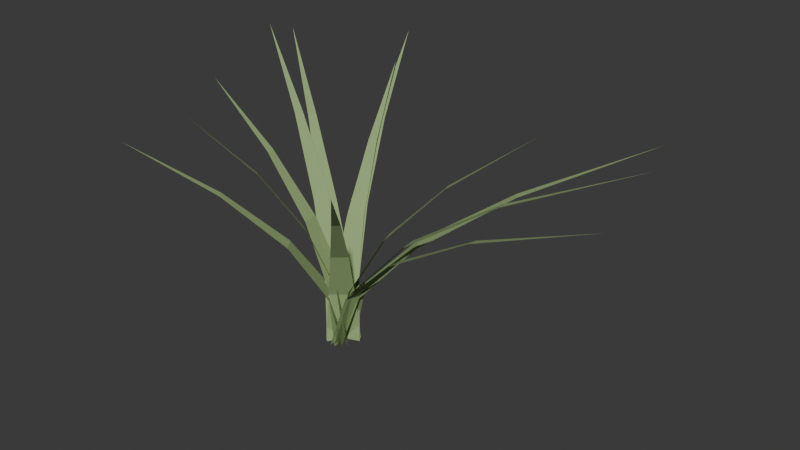 # Source: grass.blend  (saved by Blender 5.2.45; exported with 4.5.12 LTS)
import bpy
from mathutils import Matrix  # noqa: F401  (used for matrix-valued properties, if any)

bpy.ops.wm.read_factory_settings(use_empty=True)
scene = bpy.context.scene
scene.name = 'Scene'

# ---- materials (node trees are filled in below, after node groups)
mat_grass_leaf = bpy.data.materials.new('grass_leaf')

# ---- material node trees
mat_grass_leaf.use_nodes = True; mat_grass_leaf.node_tree.nodes.clear()
_N = mat_grass_leaf.node_tree.nodes; _L = mat_grass_leaf.node_tree.links
n0 = _N.new('ShaderNodeBsdfPrincipled'); n0.name = 'Principled BSDF'; n0.location = (-200, 100)
n0.inputs[0].default_value = (0.3, 0.42, 0.18, 1.0)
n0.inputs[2].default_value = 0.9
n0.inputs[10].default_value = 0.005
n1 = _N.new('ShaderNodeOutputMaterial'); n1.name = 'Material Output'; n1.location = (200, 100)
_L.new(n0.outputs[0], n1.inputs[0])
n1.is_active_output = True

# ---- world
world_world = bpy.data.worlds.new('World'); scene.world = world_world
world_world.use_nodes = True; world_world.node_tree.nodes.clear()
_N = world_world.node_tree.nodes; _L = world_world.node_tree.links
n0 = _N.new('ShaderNodeBackground'); n0.name = 'Background'; n0.location = (-200, 100)
n0.inputs[0].default_value = (0.05, 0.05, 0.05, 1.0)
n1 = _N.new('ShaderNodeOutputWorld'); n1.name = 'World Output'; n1.location = (200, 100)
_L.new(n0.outputs[0], n1.inputs[0])
n1.is_active_output = True

# ---- meshes
me_grass = bpy.data.meshes.new('grass')
me_grass.from_pydata([(-0.009878, -0.01739, 0.0), (0.009878, 0.01739, 0.0), (-0.02231, -0.004582, 0.07433), (-0.007489, 0.0215, 0.07433), (-0.06453, 0.02515, 0.1487), (-0.05465, 0.04254, 0.1487), (-0.1365, 0.0718, 0.223), (-0.1316, 0.0805, 0.223), (-0.2384, 0.1354, 0.2973), (-0.2384, 0.1354, 0.2973), (0.002131, 0.01989, 0.0), (-0.002131, -0.01989, 0.0), (0.02309, 0.01261, 0.06661), (0.01989, -0.01722, 0.06661), (0.08702, 0.0007317, 0.1332), (0.08489, -0.01915, 0.1332), (0.1939, -0.01575, 0.1998), (0.1929, -0.0257, 0.1998), (0.3438, -0.03685, 0.2664), (0.3438, -0.03685, 0.2664), (-0.002752, 0.01981, 0.0), (0.002752, -0.01981, 0.0), (0.01933, 0.01783, 0.07361), (0.02345, -0.01189, 0.07361), (0.08419, 0.02179, 0.1472), (0.08694, 0.001981, 0.1472), (0.1918, 0.0317, 0.2208), (0.1932, 0.02179, 0.2208), (0.3422, 0.04754, 0.2944), (0.3422, 0.04754, 0.2944), (0.01239, -0.0157, 0.0), (-0.01239, 0.0157, 0.0), (-0.002074, -0.02074, 0.0609), (-0.02065, 0.002813, 0.0609), (-0.03926, -0.04371, 0.1218), (-0.05165, -0.028, 0.1218), (-0.09918, -0.0846, 0.1827), (-0.1054, -0.07675, 0.1827), (-0.1818, -0.1434, 0.2436), (-0.1818, -0.1434, 0.2436), (0.003803, -0.01964, 0.0), (-0.003803, 0.01964, 0.0), (-0.006869, -0.01661, 0.07269), (-0.01257, 0.01284, 0.07269), (-0.03698, -0.01735, 0.1454), (-0.04079, 0.002287, 0.1454), (-0.08654, -0.02185, 0.2181), (-0.08844, -0.01204, 0.2181), (-0.1555, -0.03012, 0.2908), (-0.1555, -0.03012, 0.2908), (-0.01866, -0.007185, 0.0), (0.01866, 0.007185, 0.0), (-0.01931, 0.00842, 0.07454), (0.008683, 0.0192, 0.07454), (-0.03059, 0.05164, 0.1491), (-0.01193, 0.05883, 0.1491), (-0.0525, 0.1225, 0.2236), (-0.04317, 0.1261, 0.2236), (-0.08505, 0.2209, 0.2982), (-0.08505, 0.2209, 0.2982), (0.01708, -0.01041, 0.0), (-0.01708, 0.01041, 0.0), (0.007707, -0.01617, 0.07386), (-0.01791, -0.0005566, 0.07386), (-0.01186, -0.03867, 0.1477), (-0.02894, -0.02825, 0.1477), (-0.04163, -0.07789, 0.2216), (-0.05017, -0.07268, 0.2216), (-0.0816, -0.1338, 0.2954), (-0.0816, -0.1338, 0.2954), (-0.0118, -0.01615, 0.0), (0.0118, 0.01615, 0.0), (-0.02356, -0.001363, 0.07121), (-0.005862, 0.02286, 0.07121), (-0.06474, 0.03492, 0.1424), (-0.05294, 0.05107, 0.1424), (-0.1353, 0.0927, 0.2136), (-0.1294, 0.1008, 0.2136), (-0.2354, 0.172, 0.2848), (-0.2354, 0.172, 0.2848), (0.01523, 0.01296, 0.0), (-0.01523, -0.01296, 0.0), (0.01805, 0.001931, 0.0644), (-0.00479, -0.01751, 0.0644), (0.03414, -0.02469, 0.1288), (0.01892, -0.03765, 0.1288), (0.0635, -0.06688, 0.1932), (0.05588, -0.07337, 0.1932), (0.1061, -0.1247, 0.2576), (0.1061, -0.1247, 0.2576), (-0.006547, 0.0189, 0.0), (0.006547, -0.0189, 0.0), (0.007848, 0.01859, 0.07092), (0.01767, -0.009753, 0.07092), (0.04776, 0.02713, 0.1418), (0.05431, 0.008232, 0.1418), (0.1132, 0.04451, 0.2127), (0.1165, 0.03506, 0.2127), (0.2041, 0.07073, 0.2837), (0.2041, 0.07073, 0.2837), (-0.01868, -0.007133, 0.0), (0.01868, 0.007133, 0.0), (-0.01816, 0.005505, 0.06886), (0.00987, 0.0162, 0.06886), (-0.02592, 0.03985, 0.1377), (-0.007233, 0.04699, 0.1377), (-0.04197, 0.09591, 0.2066), (-0.03262, 0.09948, 0.2066), (-0.0663, 0.1737, 0.2754), (-0.0663, 0.1737, 0.2754), (-0.01149, 0.01637, 0.0), (0.01149, -0.01637, 0.0), (0.008704, 0.02443, 0.06332), (0.02594, -0.0001267, 0.06332), (0.06353, 0.0568, 0.1266), (0.07502, 0.04042, 0.1266), (0.153, 0.1135, 0.19), (0.1587, 0.1053, 0.19), (0.2771, 0.1944, 0.2533), (0.2771, 0.1944, 0.2533)], [], [(0, 1, 3), (0, 3, 2), (2, 3, 5), (2, 5, 4), (4, 5, 7), (4, 7, 6), (6, 7, 9), (6, 9, 8), (10, 11, 13), (10, 13, 12), (12, 13, 15), (12, 15, 14), (14, 15, 17), (14, 17, 16), (16, 17, 19), (16, 19, 18), (20, 21, 23), (20, 23, 22), (22, 23, 25), (22, 25, 24), (24, 25, 27), (24, 27, 26), (26, 27, 29), (26, 29, 28), (30, 31, 33), (30, 33, 32), (32, 33, 35), (32, 35, 34), (34, 35, 37), (34, 37, 36), (36, 37, 39), (36, 39, 38), (40, 41, 43), (40, 43, 42), (42, 43, 45), (42, 45, 44), (44, 45, 47), (44, 47, 46), (46, 47, 49), (46, 49, 48), (50, 51, 53), (50, 53, 52), (52, 53, 55), (52, 55, 54), (54, 55, 57), (54, 57, 56), (56, 57, 59), (56, 59, 58), (60, 61, 63), (60, 63, 62), (62, 63, 65), (62, 65, 64), (64, 65, 67), (64, 67, 66), (66, 67, 69), (66, 69, 68), (70, 71, 73), (70, 73, 72), (72, 73, 75), (72, 75, 74), (74, 75, 77), (74, 77, 76), (76, 77, 79), (76, 79, 78), (80, 81, 83), (80, 83, 82), (82, 83, 85), (82, 85, 84), (84, 85, 87), (84, 87, 86), (86, 87, 89), (86, 89, 88), (90, 91, 93), (90, 93, 92), (92, 93, 95), (92, 95, 94), (94, 95, 97), (94, 97, 96), (96, 97, 99), (96, 99, 98), (100, 101, 103), (100, 103, 102), (102, 103, 105), (102, 105, 104), (104, 105, 107), (104, 107, 106), (106, 107, 109), (106, 109, 108), (110, 111, 113), (110, 113, 112), (112, 113, 115), (112, 115, 114), (114, 115, 117), (114, 117, 116), (116, 117, 119), (116, 119, 118)])
me_grass.materials.append(mat_grass_leaf)
me_grass.update()

# ---- objects
ob_grass = bpy.data.objects.new('grass', me_grass)

# ---- transforms, parenting, visibility, modifiers, constraints
ob_grass.location = (0.0, 0.0, 0.0)

# ---- collection membership
scene.collection.objects.link(ob_grass)

# ---- scene / render settings (as saved in the file)
scene.frame_start = 1; scene.frame_end = 250; scene.frame_set(1)
scene.render.engine = 'BLENDER_EEVEE_NEXT'
scene.render.bake_bias = 0.0
scene.render.bake_samples = 0
scene.render.compositor_device = 'GPU'
scene.eevee.use_volume_custom_range = False
scene.eevee.fast_gi_thickness_near = 0.1
scene.eevee.fast_gi_thickness_far = 0.0
scene.eevee.ray_tracing_options.screen_trace_thickness = 0.1
bpy.context.view_layer.update()

# ---- added for rendering (the .blend has no active camera and no usable light): camera, sun
cam_auto = bpy.data.cameras.new('AutoCamera')
cam_auto.lens = 50.0
cam_auto.sensor_width = 36.0
cam_auto.clip_end = 1000.0
ob_auto_camera = bpy.data.objects.new('AutoCamera', cam_auto)
scene.collection.objects.link(ob_auto_camera)
ob_auto_camera.location = (0.745473, -0.792527, 0.703272)
ob_auto_camera.rotation_euler = (1.09748, -7.21219e-08, 0.694738)
scene.camera = ob_auto_camera
light_auto_sun = bpy.data.lights.new('AutoSun', 'SUN')
light_auto_sun.energy = 3.0
light_auto_sun.angle = 0.0523599
ob_auto_sun = bpy.data.objects.new('AutoSun', light_auto_sun)
scene.collection.objects.link(ob_auto_sun)
ob_auto_sun.rotation_euler = (0.872665, 0.174533, 0.523599)
bpy.context.view_layer.update()

